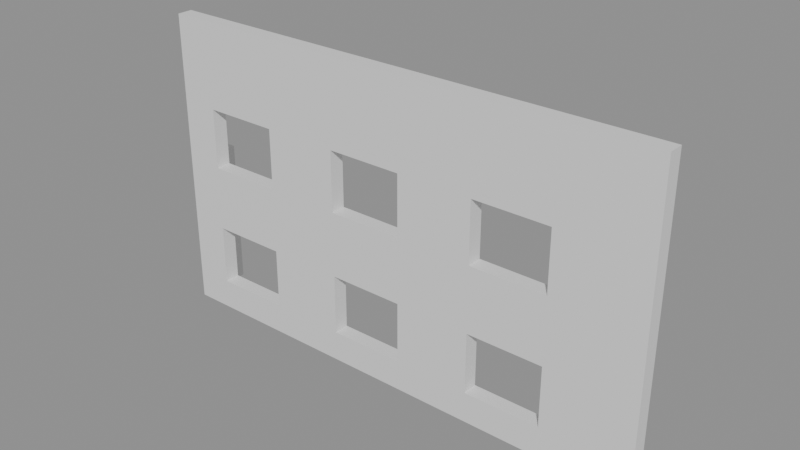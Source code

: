 # Source: e2116_after.blend  (saved by Blender 5.2.44; exported with 4.5.12 LTS)
import bpy
from mathutils import Matrix  # noqa: F401  (used for matrix-valued properties, if any)

bpy.ops.wm.read_factory_settings(use_empty=True)
scene = bpy.context.scene
scene.name = 'Scene'

# ---- materials (node trees are filled in below, after node groups)
mat_ladrillo_rojo = bpy.data.materials.new('Ladrillo_Rojo')
mat_hormigon = bpy.data.materials.new('Hormigon')

# ---- material node trees
mat_ladrillo_rojo.use_nodes = True; mat_ladrillo_rojo.node_tree.nodes.clear()
_N = mat_ladrillo_rojo.node_tree.nodes; _L = mat_ladrillo_rojo.node_tree.links
n0 = _N.new('ShaderNodeBsdfPrincipled'); n0.name = 'Principled BSDF'; n0.location = (-200, 100)
n0.inputs[3].default_value = 1.45
n0.inputs[10].default_value = 0.005
n1 = _N.new('ShaderNodeOutputMaterial'); n1.name = 'Material Output'; n1.location = (200, 100)
_L.new(n0.outputs[0], n1.inputs[0])
n1.is_active_output = True
mat_hormigon.use_nodes = True; mat_hormigon.node_tree.nodes.clear()
_N = mat_hormigon.node_tree.nodes; _L = mat_hormigon.node_tree.links
n0 = _N.new('ShaderNodeBsdfPrincipled'); n0.name = 'Principled BSDF'; n0.location = (-200, 100)
n0.inputs[3].default_value = 1.45
n0.inputs[10].default_value = 0.005
n1 = _N.new('ShaderNodeOutputMaterial'); n1.name = 'Material Output'; n1.location = (200, 100)
_L.new(n0.outputs[0], n1.inputs[0])
n1.is_active_output = True

# ---- meshes
me_fachadaprincipal_cuerpo_mesh = bpy.data.meshes.new('FachadaPrincipal_Cuerpo_mesh')
me_fachadaprincipal_cuerpo_mesh.from_pydata([(0.0, 0.0, 0.0), (10.0, 0.0, 0.0), (10.0, 0.3, 0.0), (0.0, 0.3, 0.0), (0.0, 0.0, 6.0), (10.0, 0.0, 6.0), (10.0, 0.3, 6.0), (0.0, 0.3, 6.0), (2.25, 0.0, 0.6), (3.75, 0.0, 0.6), (3.75, 0.0, 1.8), (5.25, 0.0, 0.6), (5.25, 0.0, 1.8), (5.167, 0.0, 3.1), (5.25, 0.0, 3.1), (6.75, 0.0, 0.6), (6.75, 0.0, 1.8), (6.75, 0.0, 3.1), (8.25, 0.0, 3.1), (8.25, 0.0, 4.3), (8.25, 0.0, 0.6), (8.25, 0.0, 1.8), (0.75, 0.0, 0.6), (0.75, 0.0, 1.8), (0.75, 0.0, 3.1), (0.75, 0.0, 4.3), (2.25, 0.0, 1.8), (2.25, 0.0, 3.1), (3.75, 0.0, 3.1), (2.25, 0.0, 4.3), (3.75, 0.0, 4.3), (5.25, 0.0, 4.3), (6.75, 0.0, 4.3), (0.75, 0.3, 0.6), (0.75, 0.3, 1.8), (0.75, 0.3, 3.1), (0.75, 0.3, 4.3), (2.214, 0.3, 1.8), (2.25, 0.3, 1.8), (2.214, 0.3, 3.1), (2.25, 0.3, 3.1), (2.25, 0.3, 4.3), (3.75, 0.3, 0.6), (2.25, 0.3, 0.6), (3.75, 0.3, 1.8), (3.75, 0.3, 3.1), (6.75, 0.3, 1.8), (5.25, 0.3, 1.8), (8.25, 0.3, 0.6), (6.75, 0.3, 0.6), (5.25, 0.3, 0.6), (3.75, 0.3, 4.3), (6.75, 0.3, 3.1), (5.25, 0.3, 3.1), (6.75, 0.3, 4.3), (5.25, 0.3, 4.3), (8.214, 0.3, 1.8), (8.214, 0.3, 3.1), (8.25, 0.3, 3.1), (8.25, 0.3, 1.8), (8.25, 0.3, 4.3)], [], [(0, 1, 2, 3), (4, 5, 6, 7), (20, 1, 5, 4, 0, 22, 23, 24, 25, 29, 27, 26, 8, 9, 10, 12, 13, 28, 30, 31, 14, 17, 32, 19, 18, 21), (22, 0, 1, 20, 15, 16, 21, 18, 17, 14, 13, 12, 11, 9, 8), (26, 27, 24, 23), (1, 2, 6, 5), (38, 37, 39, 40), (33, 3, 7, 6, 2, 48, 59, 56, 57, 58, 60, 54, 55, 51, 45, 44, 42, 43, 38, 40, 41, 36, 35, 39, 37, 34), (46, 49, 48, 2, 3, 33, 43, 42, 50, 47, 44, 45, 53, 55, 54, 52, 57, 56), (3, 0, 4, 7), (8, 22, 33, 43), (26, 23, 34, 37, 38), (26, 38, 43, 8), (23, 22, 33, 34), (11, 9, 42, 50), (12, 10, 44, 47), (12, 47, 50, 11), (10, 9, 42, 44), (20, 15, 49, 48), (21, 16, 46, 56, 59), (48, 20, 21, 59), (16, 15, 49, 46), (27, 24, 35, 39, 40), (29, 25, 36, 41), (29, 41, 40, 27), (25, 24, 35, 36), (14, 13, 28, 45, 53), (31, 30, 51, 55), (31, 55, 53, 14), (30, 28, 45, 51), (18, 17, 52, 57, 58), (19, 32, 54, 60), (19, 60, 58, 18), (32, 17, 52, 54)])
me_fachadaprincipal_cuerpo_mesh.materials.append(mat_ladrillo_rojo)
me_fachadaprincipal_cuerpo_mesh.materials.append(None)
me_fachadaprincipal_cuerpo_mesh.update()
me_columna_nuevo_cuerpo_mesh = bpy.data.meshes.new('Columna_Nuevo_Cuerpo_mesh')
me_columna_nuevo_cuerpo_mesh.from_pydata([(0.0, 0.0, 0.0), (0.3, 0.0, 0.0), (0.3, 0.3, 0.0), (0.0, 0.3, 0.0), (0.0, 0.0, 3.0), (0.3, 0.0, 3.0), (0.3, 0.3, 3.0), (0.0, 0.3, 3.0)], [], [(0, 1, 2, 3), (4, 5, 6, 7), (0, 1, 5, 4), (1, 2, 6, 5), (2, 3, 7, 6), (3, 0, 4, 7)])
me_columna_nuevo_cuerpo_mesh.materials.append(mat_hormigon)
me_columna_nuevo_cuerpo_mesh.update()

# ---- objects
ob_fachadaprincipal = bpy.data.objects.new('FachadaPrincipal', None)
ob_fachadaprincipal_cuerpo = bpy.data.objects.new('FachadaPrincipal_Cuerpo', me_fachadaprincipal_cuerpo_mesh)
ob_columna_nuevo = bpy.data.objects.new('Columna_Nuevo', None)
ob_columna_nuevo_cuerpo = bpy.data.objects.new('Columna_Nuevo_Cuerpo', me_columna_nuevo_cuerpo_mesh)

# ---- transforms, parenting, visibility, modifiers, constraints
ob_fachadaprincipal.location = (0.0, 0.0, 0.0)
ob_fachadaprincipal.empty_display_type = 'ARROWS'
ob_fachadaprincipal_cuerpo.parent = ob_fachadaprincipal
ob_fachadaprincipal_cuerpo.location = (0.0, 0.0, 0.0)
ob_columna_nuevo.location = (-0.3, 0.8, 0.0)
ob_columna_nuevo.empty_display_type = 'ARROWS'
ob_columna_nuevo_cuerpo.parent = ob_columna_nuevo
ob_columna_nuevo_cuerpo.location = (0.0, 0.0, 0.0)

# ---- collection membership
scene.collection.objects.link(ob_fachadaprincipal)
scene.collection.objects.link(ob_fachadaprincipal_cuerpo)
scene.collection.objects.link(ob_columna_nuevo)
scene.collection.objects.link(ob_columna_nuevo_cuerpo)

# ---- scene / render settings (as saved in the file)
scene.frame_start = 1; scene.frame_end = 250; scene.frame_set(1)
scene.render.engine = 'BLENDER_EEVEE_NEXT'
scene.render.bake_bias = 0.0
scene.render.bake_samples = 0
scene.render.compositor_device = 'GPU'
scene.eevee.use_volume_custom_range = False
scene.eevee.fast_gi_thickness_near = 0.1
scene.eevee.fast_gi_thickness_far = 0.0
scene.eevee.ray_tracing_options.screen_trace_thickness = 0.1
bpy.context.view_layer.update()

# ---- added for rendering (the .blend has no active camera and no usable light): camera, sun + grey world if the file has none
cam_auto = bpy.data.cameras.new('AutoCamera')
cam_auto.lens = 50.0
cam_auto.sensor_width = 36.0
cam_auto.clip_end = 1000.0
ob_auto_camera = bpy.data.objects.new('AutoCamera', cam_auto)
scene.collection.objects.link(ob_auto_camera)
ob_auto_camera.location = (15.9257, -12.7408, 11.8605)
ob_auto_camera.rotation_euler = (1.09748, -7.21219e-08, 0.694738)
scene.camera = ob_auto_camera
light_auto_sun = bpy.data.lights.new('AutoSun', 'SUN')
light_auto_sun.energy = 3.0
light_auto_sun.angle = 0.0523599
ob_auto_sun = bpy.data.objects.new('AutoSun', light_auto_sun)
scene.collection.objects.link(ob_auto_sun)
ob_auto_sun.rotation_euler = (0.872665, 0.174533, 0.523599)
if scene.world is None:
    world_auto = bpy.data.worlds.new('AutoWorld')
    world_auto.color = (0.3, 0.3, 0.3)
    scene.world = world_auto
bpy.context.view_layer.update()
